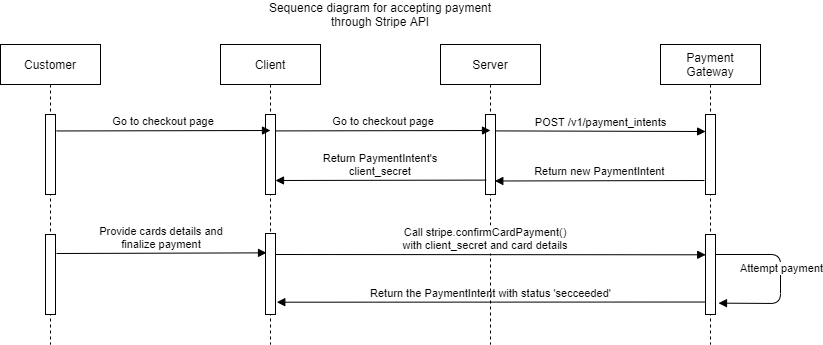

The diagram above was exported from draw.io. Its source (the exported page's mxGraphModel, read from the mxfile embedded in the PNG):
<mxGraphModel dx="1022" dy="473" grid="1" gridSize="10" guides="1" tooltips="1" connect="1" arrows="1" fold="1" page="1" pageScale="1" pageWidth="1100" pageHeight="850" math="0" shadow="0">
  <root>
    <mxCell id="0" />
    <mxCell id="1" parent="0" />
    <mxCell id="NYY3Q598ryyk-_f8aV4L-5" value="Payment &#10;Gateway" style="shape=umlLifeline;perimeter=lifelinePerimeter;container=1;collapsible=0;recursiveResize=0;rounded=0;shadow=0;strokeWidth=1;" parent="1" vertex="1">
      <mxGeometry x="740" y="80" width="100" height="300" as="geometry" />
    </mxCell>
    <mxCell id="NYY3Q598ryyk-_f8aV4L-6" value="" style="points=[];perimeter=orthogonalPerimeter;rounded=0;shadow=0;strokeWidth=1;" parent="NYY3Q598ryyk-_f8aV4L-5" vertex="1">
      <mxGeometry x="45" y="70" width="10" height="80" as="geometry" />
    </mxCell>
    <mxCell id="5WNHpa9BKwJz8CUS8VBb-7" value="" style="points=[];perimeter=orthogonalPerimeter;rounded=0;shadow=0;strokeWidth=1;" parent="1" vertex="1">
      <mxGeometry x="785" y="270" width="10" height="80" as="geometry" />
    </mxCell>
    <mxCell id="3nuBFxr9cyL0pnOWT2aG-1" value="Customer" style="shape=umlLifeline;perimeter=lifelinePerimeter;container=1;collapsible=0;recursiveResize=0;rounded=0;shadow=0;strokeWidth=1;" parent="1" vertex="1">
      <mxGeometry x="80" y="80" width="100" height="300" as="geometry" />
    </mxCell>
    <mxCell id="3nuBFxr9cyL0pnOWT2aG-2" value="" style="points=[];perimeter=orthogonalPerimeter;rounded=0;shadow=0;strokeWidth=1;" parent="3nuBFxr9cyL0pnOWT2aG-1" vertex="1">
      <mxGeometry x="45" y="70" width="10" height="80" as="geometry" />
    </mxCell>
    <mxCell id="3nuBFxr9cyL0pnOWT2aG-5" value="Client" style="shape=umlLifeline;perimeter=lifelinePerimeter;container=1;collapsible=0;recursiveResize=0;rounded=0;shadow=0;strokeWidth=1;" parent="1" vertex="1">
      <mxGeometry x="300" y="80" width="100" height="300" as="geometry" />
    </mxCell>
    <mxCell id="3nuBFxr9cyL0pnOWT2aG-6" value="" style="points=[];perimeter=orthogonalPerimeter;rounded=0;shadow=0;strokeWidth=1;" parent="3nuBFxr9cyL0pnOWT2aG-5" vertex="1">
      <mxGeometry x="45" y="70" width="10" height="80" as="geometry" />
    </mxCell>
    <mxCell id="3nuBFxr9cyL0pnOWT2aG-8" value="Go to checkout page" style="verticalAlign=bottom;endArrow=block;shadow=0;strokeWidth=1;" parent="1" edge="1">
      <mxGeometry relative="1" as="geometry">
        <mxPoint x="136" y="166.47000000000003" as="sourcePoint" />
        <mxPoint x="350" y="166" as="targetPoint" />
      </mxGeometry>
    </mxCell>
    <mxCell id="3nuBFxr9cyL0pnOWT2aG-9" value="Return the PaymentIntent with status 'secceeded'" style="verticalAlign=bottom;endArrow=block;entryX=0.563;entryY=0.859;shadow=0;strokeWidth=1;entryDx=0;entryDy=0;entryPerimeter=0;exitX=-0.057;exitY=0.844;exitDx=0;exitDy=0;exitPerimeter=0;" parent="1" target="3nuBFxr9cyL0pnOWT2aG-5" edge="1" source="5WNHpa9BKwJz8CUS8VBb-7">
      <mxGeometry relative="1" as="geometry">
        <mxPoint x="705" y="340" as="sourcePoint" />
        <mxPoint x="580" y="340" as="targetPoint" />
      </mxGeometry>
    </mxCell>
    <mxCell id="NYY3Q598ryyk-_f8aV4L-2" value="Server" style="shape=umlLifeline;perimeter=lifelinePerimeter;container=1;collapsible=0;recursiveResize=0;rounded=0;shadow=0;strokeWidth=1;" parent="1" vertex="1">
      <mxGeometry x="520" y="80" width="100" height="300" as="geometry" />
    </mxCell>
    <mxCell id="NYY3Q598ryyk-_f8aV4L-3" value="" style="points=[];perimeter=orthogonalPerimeter;rounded=0;shadow=0;strokeWidth=1;" parent="NYY3Q598ryyk-_f8aV4L-2" vertex="1">
      <mxGeometry x="45" y="70" width="10" height="80" as="geometry" />
    </mxCell>
    <mxCell id="NYY3Q598ryyk-_f8aV4L-7" value="Sequence diagram for accepting payment through Stripe API" style="text;html=1;strokeColor=none;fillColor=none;align=center;verticalAlign=middle;whiteSpace=wrap;rounded=0;" parent="1" vertex="1">
      <mxGeometry x="330" y="40" width="260" height="20" as="geometry" />
    </mxCell>
    <mxCell id="NYY3Q598ryyk-_f8aV4L-9" value="Return new PaymentIntent" style="verticalAlign=bottom;endArrow=none;entryX=0;entryY=0;shadow=0;strokeWidth=1;startArrow=block;startFill=1;endFill=0;exitX=0.543;exitY=0.455;exitDx=0;exitDy=0;exitPerimeter=0;" parent="1" edge="1" source="NYY3Q598ryyk-_f8aV4L-2">
      <mxGeometry relative="1" as="geometry">
        <mxPoint x="614" y="216.0000000000001" as="sourcePoint" />
        <mxPoint x="784" y="216.0000000000001" as="targetPoint" />
      </mxGeometry>
    </mxCell>
    <mxCell id="NYY3Q598ryyk-_f8aV4L-12" value="Call stripe.confirmCardPayment()&#10;with client_secret and card details" style="verticalAlign=bottom;endArrow=block;shadow=0;strokeWidth=1;entryX=0.452;entryY=0.701;entryDx=0;entryDy=0;entryPerimeter=0;" parent="1" target="NYY3Q598ryyk-_f8aV4L-5" edge="1">
      <mxGeometry relative="1" as="geometry">
        <mxPoint x="345" y="290.0000000000001" as="sourcePoint" />
        <mxPoint x="660" y="290" as="targetPoint" />
      </mxGeometry>
    </mxCell>
    <mxCell id="1-UsZRxQ8fIUAZSZp2ug-1" value="Provide cards details and &#10;finalize payment" style="verticalAlign=bottom;endArrow=block;entryX=0.102;entryY=0.239;shadow=0;strokeWidth=1;entryDx=0;entryDy=0;entryPerimeter=0;" parent="1" edge="1" target="1-UsZRxQ8fIUAZSZp2ug-2">
      <mxGeometry relative="1" as="geometry">
        <mxPoint x="136" y="289.0000000000001" as="sourcePoint" />
        <mxPoint x="306" y="289.0000000000001" as="targetPoint" />
      </mxGeometry>
    </mxCell>
    <mxCell id="1-UsZRxQ8fIUAZSZp2ug-2" value="" style="points=[];perimeter=orthogonalPerimeter;rounded=0;shadow=0;strokeWidth=1;" parent="1" vertex="1">
      <mxGeometry x="345" y="269" width="10" height="81" as="geometry" />
    </mxCell>
    <mxCell id="5WNHpa9BKwJz8CUS8VBb-1" value="Go to checkout page" style="verticalAlign=bottom;endArrow=block;shadow=0;strokeWidth=1;" parent="1" edge="1">
      <mxGeometry relative="1" as="geometry">
        <mxPoint x="355" y="166.41999999999996" as="sourcePoint" />
        <mxPoint x="570" y="166" as="targetPoint" />
      </mxGeometry>
    </mxCell>
    <mxCell id="5WNHpa9BKwJz8CUS8VBb-2" value="POST /v1/payment_intents" style="verticalAlign=bottom;endArrow=block;shadow=0;strokeWidth=1;entryX=0.11;entryY=0.421;entryDx=0;entryDy=0;entryPerimeter=0;exitX=1.054;exitY=0.205;exitDx=0;exitDy=0;exitPerimeter=0;" parent="1" edge="1" source="NYY3Q598ryyk-_f8aV4L-3">
      <mxGeometry relative="1" as="geometry">
        <mxPoint x="580" y="167" as="sourcePoint" />
        <mxPoint x="785.0999999999999" y="166.99999999999994" as="targetPoint" />
      </mxGeometry>
    </mxCell>
    <mxCell id="5WNHpa9BKwJz8CUS8VBb-3" value="Return PaymentIntent's &#10;client_secret" style="verticalAlign=bottom;endArrow=none;entryX=0.07;entryY=0.82;shadow=0;strokeWidth=1;startArrow=block;startFill=1;endFill=0;entryDx=0;entryDy=0;entryPerimeter=0;" parent="1" edge="1" target="NYY3Q598ryyk-_f8aV4L-3">
      <mxGeometry relative="1" as="geometry">
        <mxPoint x="355" y="216.0000000000001" as="sourcePoint" />
        <mxPoint x="525" y="216.0000000000001" as="targetPoint" />
      </mxGeometry>
    </mxCell>
    <mxCell id="5WNHpa9BKwJz8CUS8VBb-4" value="" style="points=[];perimeter=orthogonalPerimeter;rounded=0;shadow=0;strokeWidth=1;" parent="1" vertex="1">
      <mxGeometry x="125" y="270" width="10" height="80" as="geometry" />
    </mxCell>
    <mxCell id="5WNHpa9BKwJz8CUS8VBb-6" value="" style="verticalAlign=bottom;endArrow=block;shadow=0;strokeWidth=1;entryX=1.3;entryY=0.858;entryDx=0;entryDy=0;entryPerimeter=0;" parent="1" target="5WNHpa9BKwJz8CUS8VBb-7" edge="1">
      <mxGeometry relative="1" as="geometry">
        <mxPoint x="794.9999999999999" y="290.0000000000001" as="sourcePoint" />
        <mxPoint x="820" y="339" as="targetPoint" />
        <Array as="points">
          <mxPoint x="860" y="290" />
          <mxPoint x="860" y="339" />
        </Array>
      </mxGeometry>
    </mxCell>
    <mxCell id="5WNHpa9BKwJz8CUS8VBb-9" value="Attempt payment" style="edgeLabel;html=1;align=center;verticalAlign=middle;resizable=0;points=[];" parent="5WNHpa9BKwJz8CUS8VBb-6" vertex="1" connectable="0">
      <mxGeometry x="-0.1124" relative="1" as="geometry">
        <mxPoint as="offset" />
      </mxGeometry>
    </mxCell>
  </root>
</mxGraphModel>